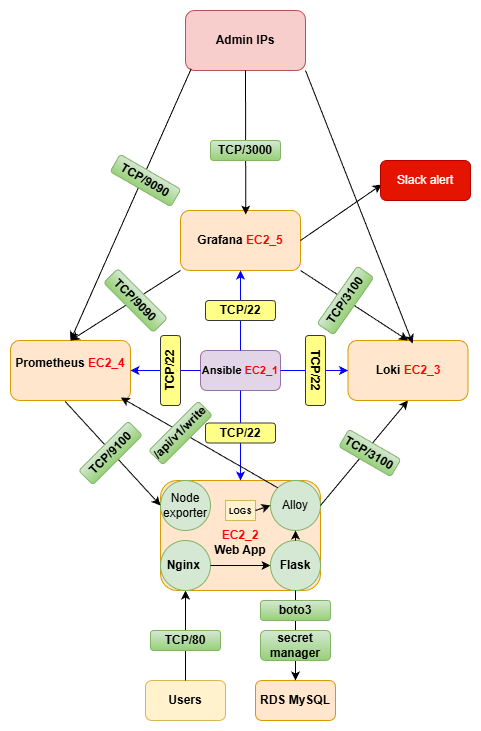

The diagram above was exported from draw.io. Its source (the exported page's mxGraphModel, read from the mxfile embedded in the PNG):
<mxGraphModel dx="1426" dy="1877" grid="1" gridSize="10" guides="1" tooltips="1" connect="1" arrows="1" fold="1" page="1" pageScale="1" pageWidth="850" pageHeight="1100" math="0" shadow="0">
  <root>
    <mxCell id="0" />
    <mxCell id="1" parent="0" />
    <mxCell id="6hlX9Evy2PGL8ML9HsE9-1" parent="1" style="rounded=1;whiteSpace=wrap;html=1;fillColor=#f8cecc;strokeColor=#b85450;" value="&lt;b&gt;Admin IPs&lt;/b&gt;" vertex="1">
      <mxGeometry height="60" width="120" x="305" y="-100" as="geometry" />
    </mxCell>
    <mxCell id="6hlX9Evy2PGL8ML9HsE9-3" parent="1" style="rounded=1;whiteSpace=wrap;html=1;fillColor=#ffe6cc;strokeColor=#d79b00;" value="&lt;b&gt;Grafana &lt;font style=&quot;color: rgb(255, 0, 0);&quot;&gt;EC2_5&lt;/font&gt;&lt;/b&gt;" vertex="1">
      <mxGeometry height="60" width="120" x="300" y="100" as="geometry" />
    </mxCell>
    <mxCell id="6hlX9Evy2PGL8ML9HsE9-4" parent="1" style="rounded=1;whiteSpace=wrap;html=1;fillColor=#ffe6cc;strokeColor=#d79b00;" value="&lt;b&gt;Prometheus &lt;font style=&quot;color: rgb(255, 0, 0);&quot;&gt;EC2_4&lt;/font&gt;&lt;/b&gt;&lt;div&gt;&lt;br&gt;&lt;/div&gt;" vertex="1">
      <mxGeometry height="60" width="120" x="130" y="230" as="geometry" />
    </mxCell>
    <mxCell id="6hlX9Evy2PGL8ML9HsE9-5" parent="1" style="rounded=1;whiteSpace=wrap;html=1;fillColor=#ffe6cc;strokeColor=#d79b00;" value="&lt;b&gt;Loki &lt;font style=&quot;color: rgb(255, 0, 0);&quot;&gt;EC2_3&lt;/font&gt;&lt;/b&gt;" vertex="1">
      <mxGeometry height="60" width="120" x="467.5" y="230" as="geometry" />
    </mxCell>
    <mxCell id="6hlX9Evy2PGL8ML9HsE9-6" parent="1" style="rounded=1;whiteSpace=wrap;html=1;fillColor=#ffe6cc;strokeColor=#d79b00;" value="&lt;div&gt;&lt;b&gt;&lt;br&gt;&lt;/b&gt;&lt;/div&gt;&lt;div&gt;&lt;b&gt;&lt;br&gt;&lt;/b&gt;&lt;/div&gt;&lt;div&gt;&lt;b&gt;&lt;font style=&quot;color: rgb(255, 0, 0);&quot;&gt;EC2_2&lt;/font&gt;&lt;/b&gt;&lt;/div&gt;&lt;b&gt;&amp;nbsp;Web App&amp;nbsp;&lt;/b&gt;&lt;div&gt;&lt;br&gt;&lt;/div&gt;" vertex="1">
      <mxGeometry height="110" width="160" x="280" y="370" as="geometry" />
    </mxCell>
    <mxCell id="6hlX9Evy2PGL8ML9HsE9-7" parent="1" style="ellipse;whiteSpace=wrap;html=1;aspect=fixed;fillColor=#d5e8d4;strokeColor=#82b366;" value="Node exporter" vertex="1">
      <mxGeometry height="50" width="50" x="280" y="370" as="geometry" />
    </mxCell>
    <mxCell id="6hlX9Evy2PGL8ML9HsE9-8" parent="1" style="ellipse;whiteSpace=wrap;html=1;aspect=fixed;fillColor=#d5e8d4;strokeColor=#82b366;" value="Alloy" vertex="1">
      <mxGeometry height="50" width="50" x="390" y="370" as="geometry" />
    </mxCell>
    <mxCell id="6hlX9Evy2PGL8ML9HsE9-9" parent="1" style="rounded=1;whiteSpace=wrap;html=1;fillColor=#fff2cc;strokeColor=#d6b656;" value="&lt;b&gt;Users&lt;/b&gt;" vertex="1">
      <mxGeometry height="40" width="80" x="265" y="570" as="geometry" />
    </mxCell>
    <mxCell id="6hlX9Evy2PGL8ML9HsE9-11" edge="1" parent="1" source="6hlX9Evy2PGL8ML9HsE9-9" style="endArrow=classic;html=1;rounded=0;exitX=0.5;exitY=0;exitDx=0;exitDy=0;entryX=0.5;entryY=1;entryDx=0;entryDy=0;" target="6hlX9Evy2PGL8ML9HsE9-40" value="">
      <mxGeometry height="50" relative="1" width="50" as="geometry">
        <mxPoint x="352.48" y="520.0000000000002" as="sourcePoint" />
        <mxPoint x="367.52" y="466.7" as="targetPoint" />
      </mxGeometry>
    </mxCell>
    <mxCell id="6hlX9Evy2PGL8ML9HsE9-26" edge="1" parent="1" source="6hlX9Evy2PGL8ML9HsE9-1" style="endArrow=classic;html=1;rounded=0;exitX=0.5;exitY=1;exitDx=0;exitDy=0;entryX=0.544;entryY=0.067;entryDx=0;entryDy=0;entryPerimeter=0;" target="6hlX9Evy2PGL8ML9HsE9-3" value="">
      <mxGeometry height="50" relative="1" width="50" as="geometry">
        <mxPoint x="320" y="250" as="sourcePoint" />
        <mxPoint x="370" y="200" as="targetPoint" />
      </mxGeometry>
    </mxCell>
    <mxCell id="6hlX9Evy2PGL8ML9HsE9-29" edge="1" parent="1" source="6hlX9Evy2PGL8ML9HsE9-3" style="endArrow=classic;html=1;rounded=0;exitX=0;exitY=1;exitDx=0;exitDy=0;entryX=0.5;entryY=0;entryDx=0;entryDy=0;" target="6hlX9Evy2PGL8ML9HsE9-4" value="">
      <mxGeometry height="50" relative="1" width="50" as="geometry">
        <mxPoint x="320" y="250" as="sourcePoint" />
        <mxPoint x="250" y="230" as="targetPoint" />
      </mxGeometry>
    </mxCell>
    <mxCell id="6hlX9Evy2PGL8ML9HsE9-30" edge="1" parent="1" source="6hlX9Evy2PGL8ML9HsE9-3" style="endArrow=classic;html=1;rounded=0;exitX=1;exitY=1;exitDx=0;exitDy=0;entryX=0.5;entryY=0;entryDx=0;entryDy=0;" target="6hlX9Evy2PGL8ML9HsE9-5" value="">
      <mxGeometry height="50" relative="1" width="50" as="geometry">
        <mxPoint x="320" y="250" as="sourcePoint" />
        <mxPoint x="370" y="200" as="targetPoint" />
      </mxGeometry>
    </mxCell>
    <mxCell id="6hlX9Evy2PGL8ML9HsE9-31" edge="1" parent="1" source="6hlX9Evy2PGL8ML9HsE9-8" style="endArrow=classic;html=1;rounded=0;exitX=1;exitY=0.5;exitDx=0;exitDy=0;entryX=0.5;entryY=1;entryDx=0;entryDy=0;" target="6hlX9Evy2PGL8ML9HsE9-5" value="">
      <mxGeometry height="50" relative="1" width="50" as="geometry">
        <mxPoint x="320" y="250" as="sourcePoint" />
        <mxPoint x="370" y="200" as="targetPoint" />
      </mxGeometry>
    </mxCell>
    <mxCell id="6hlX9Evy2PGL8ML9HsE9-32" edge="1" parent="1" source="6hlX9Evy2PGL8ML9HsE9-4" style="endArrow=classic;html=1;rounded=0;exitX=0.455;exitY=1.015;exitDx=0;exitDy=0;exitPerimeter=0;entryX=0;entryY=0.5;entryDx=0;entryDy=0;" target="6hlX9Evy2PGL8ML9HsE9-7" value="">
      <mxGeometry height="50" relative="1" width="50" as="geometry">
        <mxPoint x="320" y="250" as="sourcePoint" />
        <mxPoint x="370" y="200" as="targetPoint" />
      </mxGeometry>
    </mxCell>
    <mxCell id="6hlX9Evy2PGL8ML9HsE9-35" parent="1" style="rounded=1;whiteSpace=wrap;html=1;fillColor=#e1d5e7;strokeColor=#9673a6;" value="&lt;font style=&quot;font-size: 11px;&quot;&gt;&lt;b&gt;Ansible &lt;font style=&quot;color: rgb(255, 0, 0);&quot;&gt;EC2_1&lt;/font&gt;&lt;/b&gt;&lt;/font&gt;" vertex="1">
      <mxGeometry height="40" width="80" x="320" y="240" as="geometry" />
    </mxCell>
    <mxCell id="6hlX9Evy2PGL8ML9HsE9-36" edge="1" parent="1" source="6hlX9Evy2PGL8ML9HsE9-35" style="endArrow=classic;html=1;rounded=0;entryX=0.5;entryY=1;entryDx=0;entryDy=0;strokeColor=#0000FF;" target="6hlX9Evy2PGL8ML9HsE9-3" value="">
      <mxGeometry height="50" relative="1" width="50" as="geometry">
        <mxPoint x="320" y="250" as="sourcePoint" />
        <mxPoint x="370" y="200" as="targetPoint" />
      </mxGeometry>
    </mxCell>
    <mxCell id="6hlX9Evy2PGL8ML9HsE9-37" edge="1" parent="1" source="6hlX9Evy2PGL8ML9HsE9-35" style="endArrow=classic;html=1;rounded=0;entryX=0;entryY=0.5;entryDx=0;entryDy=0;exitX=1;exitY=0.5;exitDx=0;exitDy=0;strokeColor=#0000FF;" target="6hlX9Evy2PGL8ML9HsE9-5" value="">
      <mxGeometry height="50" relative="1" width="50" as="geometry">
        <mxPoint x="320" y="250" as="sourcePoint" />
        <mxPoint x="370" y="200" as="targetPoint" />
      </mxGeometry>
    </mxCell>
    <mxCell id="6hlX9Evy2PGL8ML9HsE9-38" edge="1" parent="1" source="6hlX9Evy2PGL8ML9HsE9-35" style="endArrow=classic;html=1;rounded=0;entryX=1;entryY=0.5;entryDx=0;entryDy=0;exitX=0;exitY=0.5;exitDx=0;exitDy=0;strokeColor=#0000FF;" target="6hlX9Evy2PGL8ML9HsE9-4" value="">
      <mxGeometry height="50" relative="1" width="50" as="geometry">
        <mxPoint x="320" y="250" as="sourcePoint" />
        <mxPoint x="370" y="200" as="targetPoint" />
      </mxGeometry>
    </mxCell>
    <mxCell id="6hlX9Evy2PGL8ML9HsE9-39" edge="1" parent="1" source="6hlX9Evy2PGL8ML9HsE9-35" style="endArrow=classic;html=1;rounded=0;exitX=0.5;exitY=1;exitDx=0;exitDy=0;entryX=0.5;entryY=0;entryDx=0;entryDy=0;strokeColor=#0000FF;" target="6hlX9Evy2PGL8ML9HsE9-6" value="">
      <mxGeometry height="50" relative="1" width="50" as="geometry">
        <mxPoint x="320" y="250" as="sourcePoint" />
        <mxPoint x="370" y="200" as="targetPoint" />
      </mxGeometry>
    </mxCell>
    <mxCell id="6hlX9Evy2PGL8ML9HsE9-40" parent="1" style="ellipse;whiteSpace=wrap;html=1;aspect=fixed;fillColor=#d5e8d4;strokeColor=#82b366;" value="&lt;b&gt;Nginx&amp;nbsp;&lt;/b&gt;" vertex="1">
      <mxGeometry height="50" width="50" x="280" y="430" as="geometry" />
    </mxCell>
    <mxCell id="6hlX9Evy2PGL8ML9HsE9-41" parent="1" style="ellipse;whiteSpace=wrap;html=1;aspect=fixed;fillColor=#d5e8d4;strokeColor=#82b366;" value="&lt;b&gt;Flask&lt;/b&gt;" vertex="1">
      <mxGeometry height="50" width="50" x="390" y="430" as="geometry" />
    </mxCell>
    <mxCell id="6hlX9Evy2PGL8ML9HsE9-42" parent="1" style="rounded=1;whiteSpace=wrap;html=1;fillColor=#ffe6cc;strokeColor=#d79b00;" value="&lt;b&gt;RDS MySQL&lt;/b&gt;" vertex="1">
      <mxGeometry height="40" width="80" x="375" y="570" as="geometry" />
    </mxCell>
    <mxCell id="6hlX9Evy2PGL8ML9HsE9-43" edge="1" parent="1" source="6hlX9Evy2PGL8ML9HsE9-41" style="endArrow=classic;html=1;rounded=0;entryX=0.5;entryY=0;entryDx=0;entryDy=0;exitX=0.5;exitY=1;exitDx=0;exitDy=0;" target="6hlX9Evy2PGL8ML9HsE9-42" value="">
      <mxGeometry height="50" relative="1" width="50" as="geometry">
        <mxPoint x="320" y="530" as="sourcePoint" />
        <mxPoint x="370" y="480" as="targetPoint" />
      </mxGeometry>
    </mxCell>
    <mxCell id="6hlX9Evy2PGL8ML9HsE9-44" edge="1" parent="1" source="6hlX9Evy2PGL8ML9HsE9-40" style="endArrow=classic;html=1;rounded=0;exitX=1;exitY=0.5;exitDx=0;exitDy=0;entryX=0;entryY=0.5;entryDx=0;entryDy=0;" target="6hlX9Evy2PGL8ML9HsE9-41" value="">
      <mxGeometry height="50" relative="1" width="50" as="geometry">
        <mxPoint x="320" y="530" as="sourcePoint" />
        <mxPoint x="370" y="480" as="targetPoint" />
      </mxGeometry>
    </mxCell>
    <mxCell id="6hlX9Evy2PGL8ML9HsE9-51" edge="1" parent="1" source="6hlX9Evy2PGL8ML9HsE9-1" style="endArrow=classic;html=1;rounded=0;exitX=0.048;exitY=0.969;exitDx=0;exitDy=0;exitPerimeter=0;entryX=0.5;entryY=0;entryDx=0;entryDy=0;" target="6hlX9Evy2PGL8ML9HsE9-4" value="">
      <mxGeometry height="50" relative="1" width="50" as="geometry">
        <mxPoint x="380" y="250" as="sourcePoint" />
        <mxPoint x="430" y="200" as="targetPoint" />
      </mxGeometry>
    </mxCell>
    <mxCell id="6hlX9Evy2PGL8ML9HsE9-52" edge="1" parent="1" source="6hlX9Evy2PGL8ML9HsE9-1" style="endArrow=classic;html=1;rounded=0;exitX=1;exitY=1;exitDx=0;exitDy=0;entryX=0.539;entryY=0.049;entryDx=0;entryDy=0;entryPerimeter=0;" target="6hlX9Evy2PGL8ML9HsE9-5" value="">
      <mxGeometry height="50" relative="1" width="50" as="geometry">
        <mxPoint x="561" y="120" as="sourcePoint" />
        <mxPoint x="440" y="282" as="targetPoint" />
      </mxGeometry>
    </mxCell>
    <mxCell id="6hlX9Evy2PGL8ML9HsE9-55" parent="1" style="rounded=1;whiteSpace=wrap;html=1;fillColor=#d5e8d4;gradientColor=#97d077;strokeColor=#82b366;" value="&lt;b&gt;TCP/&lt;/b&gt;&lt;b style=&quot;background-color: transparent; color: light-dark(rgb(0, 0, 0), rgb(255, 255, 255));&quot;&gt;80&lt;/b&gt;" vertex="1">
      <mxGeometry height="20" width="70" x="270" y="520" as="geometry" />
    </mxCell>
    <mxCell id="6hlX9Evy2PGL8ML9HsE9-56" parent="1" style="rounded=1;whiteSpace=wrap;html=1;rotation=30;fillColor=#d5e8d4;gradientColor=#97d077;strokeColor=#82b366;" value="&lt;b&gt;TCP/3100&lt;/b&gt;" vertex="1">
      <mxGeometry height="20" width="60" x="459.33" y="332.5" as="geometry" />
    </mxCell>
    <mxCell id="6hlX9Evy2PGL8ML9HsE9-63" parent="1" style="rounded=1;whiteSpace=wrap;html=1;fillColor=#ffff88;strokeColor=#36393d;" value="&lt;b&gt;TCP/22&lt;/b&gt;" vertex="1">
      <mxGeometry height="20" width="70" x="325" y="312.5" as="geometry" />
    </mxCell>
    <mxCell id="6hlX9Evy2PGL8ML9HsE9-67" parent="1" style="rounded=1;whiteSpace=wrap;html=1;fillColor=#ffff88;strokeColor=#36393d;" value="&lt;b&gt;TCP/22&lt;/b&gt;" vertex="1">
      <mxGeometry height="20" width="70" x="325" y="190" as="geometry" />
    </mxCell>
    <mxCell id="6hlX9Evy2PGL8ML9HsE9-68" parent="1" style="rounded=1;whiteSpace=wrap;html=1;rotation=90;fillColor=#ffff88;strokeColor=#36393d;" value="&lt;b&gt;TCP/22&lt;/b&gt;" vertex="1">
      <mxGeometry height="20" width="70" x="400" y="250" as="geometry" />
    </mxCell>
    <mxCell id="6hlX9Evy2PGL8ML9HsE9-69" parent="1" style="rounded=1;whiteSpace=wrap;html=1;rotation=-90;fillColor=#ffff88;strokeColor=#36393d;" value="&lt;b&gt;TCP/22&lt;/b&gt;" vertex="1">
      <mxGeometry height="20" width="70" x="255" y="250" as="geometry" />
    </mxCell>
    <mxCell id="6hlX9Evy2PGL8ML9HsE9-73" parent="1" style="rounded=1;whiteSpace=wrap;html=1;rotation=-45;fillColor=#d5e8d4;gradientColor=#97d077;strokeColor=#82b366;" value="&lt;b&gt;TCP/9100&lt;/b&gt;" vertex="1">
      <mxGeometry height="20" width="70" x="195" y="332.5" as="geometry" />
    </mxCell>
    <mxCell id="6hlX9Evy2PGL8ML9HsE9-78" parent="1" style="rounded=1;whiteSpace=wrap;html=1;fillColor=#d5e8d4;gradientColor=#97d077;strokeColor=#82b366;" value="&lt;b&gt;TCP/3000&lt;/b&gt;" vertex="1">
      <mxGeometry height="20" width="70" x="330" y="30" as="geometry" />
    </mxCell>
    <mxCell id="6hlX9Evy2PGL8ML9HsE9-79" parent="1" style="rounded=1;whiteSpace=wrap;html=1;rotation=30;fillColor=#d5e8d4;strokeColor=#82b366;gradientColor=#97d077;" value="&lt;b&gt;TCP/9090&lt;/b&gt;" vertex="1">
      <mxGeometry height="20" width="70" x="230" y="60" as="geometry" />
    </mxCell>
    <mxCell id="6hlX9Evy2PGL8ML9HsE9-81" parent="1" style="rounded=1;whiteSpace=wrap;html=1;rotation=-55;fillColor=#d5e8d4;gradientColor=#97d077;strokeColor=#82b366;" value="&lt;b&gt;TCP/3100&lt;/b&gt;" vertex="1">
      <mxGeometry height="20" width="70" x="429.9994431607635" y="179.99763122425747" as="geometry" />
    </mxCell>
    <mxCell id="6hlX9Evy2PGL8ML9HsE9-93" parent="1" style="rounded=1;whiteSpace=wrap;html=1;rotation=45;fillColor=#d5e8d4;gradientColor=#97d077;strokeColor=#82b366;" value="&lt;b&gt;TCP/9090&lt;/b&gt;" vertex="1">
      <mxGeometry height="20" width="70" x="220" y="180" as="geometry" />
    </mxCell>
    <mxCell id="6hlX9Evy2PGL8ML9HsE9-94" edge="1" parent="1" source="6hlX9Evy2PGL8ML9HsE9-8" style="endArrow=classic;html=1;rounded=0;entryX=0.919;entryY=0.95;entryDx=0;entryDy=0;entryPerimeter=0;exitX=0;exitY=0;exitDx=0;exitDy=0;" target="6hlX9Evy2PGL8ML9HsE9-4" value="">
      <mxGeometry height="50" relative="1" width="50" as="geometry">
        <mxPoint x="360" y="400" as="sourcePoint" />
        <mxPoint x="410" y="350" as="targetPoint" />
      </mxGeometry>
    </mxCell>
    <mxCell id="6hlX9Evy2PGL8ML9HsE9-95" parent="1" style="rounded=1;whiteSpace=wrap;html=1;rotation=-45;fillColor=#d5e8d4;gradientColor=#97d077;strokeColor=#82b366;" value="&lt;b&gt;/api/v1/write&lt;/b&gt;" vertex="1">
      <mxGeometry height="20" width="70" x="264.9998051533947" y="312.4998051533946" as="geometry" />
    </mxCell>
    <mxCell id="6hlX9Evy2PGL8ML9HsE9-97" parent="1" style="rounded=0;whiteSpace=wrap;html=1;fillColor=#fff2cc;strokeColor=#d6b656;" value="&lt;font style=&quot;font-size: 8px;&quot;&gt;&lt;b&gt;LOGS&lt;/b&gt;&lt;/font&gt;" vertex="1">
      <mxGeometry height="20" width="30" x="345" y="390" as="geometry" />
    </mxCell>
    <mxCell id="6hlX9Evy2PGL8ML9HsE9-98" edge="1" parent="1" source="6hlX9Evy2PGL8ML9HsE9-41" style="endArrow=classic;html=1;rounded=0;exitX=0.5;exitY=0;exitDx=0;exitDy=0;entryX=0.5;entryY=1;entryDx=0;entryDy=0;" target="6hlX9Evy2PGL8ML9HsE9-8" value="">
      <mxGeometry height="50" relative="1" width="50" as="geometry">
        <mxPoint x="360" y="400" as="sourcePoint" />
        <mxPoint x="410" y="350" as="targetPoint" />
      </mxGeometry>
    </mxCell>
    <mxCell id="6hlX9Evy2PGL8ML9HsE9-99" edge="1" parent="1" source="6hlX9Evy2PGL8ML9HsE9-97" style="endArrow=classic;html=1;rounded=0;exitX=1;exitY=0.5;exitDx=0;exitDy=0;entryX=0;entryY=0.5;entryDx=0;entryDy=0;" target="6hlX9Evy2PGL8ML9HsE9-8" value="">
      <mxGeometry height="50" relative="1" width="50" as="geometry">
        <mxPoint x="360" y="400" as="sourcePoint" />
        <mxPoint x="410" y="350" as="targetPoint" />
      </mxGeometry>
    </mxCell>
    <mxCell id="6hlX9Evy2PGL8ML9HsE9-100" parent="1" style="rounded=1;whiteSpace=wrap;html=1;fillColor=#d5e8d4;gradientColor=#97d077;strokeColor=#82b366;" value="&lt;b&gt;boto3&lt;/b&gt;" vertex="1">
      <mxGeometry height="20" width="70" x="380" y="490" as="geometry" />
    </mxCell>
    <mxCell id="6hlX9Evy2PGL8ML9HsE9-108" parent="1" style="rounded=1;whiteSpace=wrap;html=1;fillColor=#d5e8d4;gradientColor=#97d077;strokeColor=#82b366;" value="&lt;b&gt;secret manager&lt;/b&gt;" vertex="1">
      <mxGeometry height="30" width="70" x="380" y="520" as="geometry" />
    </mxCell>
    <mxCell id="6hlX9Evy2PGL8ML9HsE9-110" edge="1" parent="1" source="6hlX9Evy2PGL8ML9HsE9-3" style="endArrow=classic;html=1;rounded=0;exitX=1;exitY=0.5;exitDx=0;exitDy=0;entryX=0.014;entryY=0.6;entryDx=0;entryDy=0;entryPerimeter=0;" target="6hlX9Evy2PGL8ML9HsE9-111" value="">
      <mxGeometry height="50" relative="1" width="50" as="geometry">
        <mxPoint x="360" y="150" as="sourcePoint" />
        <mxPoint x="580" y="60" as="targetPoint" />
      </mxGeometry>
    </mxCell>
    <mxCell id="6hlX9Evy2PGL8ML9HsE9-111" parent="1" style="rounded=1;whiteSpace=wrap;html=1;fillColor=#e51400;fontColor=#ffffff;strokeColor=#B20000;" value="Slack alert" vertex="1">
      <mxGeometry height="40" width="90" x="500" y="50" as="geometry" />
    </mxCell>
  </root>
</mxGraphModel>